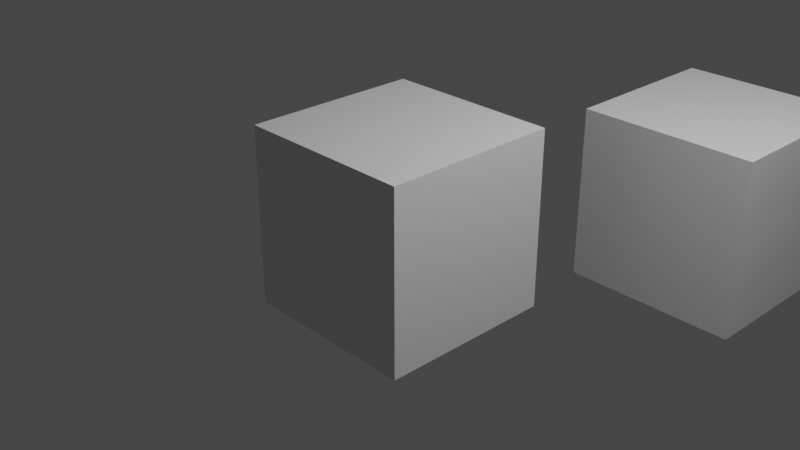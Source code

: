# Source: untitled.blend  (saved by Blender 3.5.10; exported with 4.5.12 LTS)
import bpy
from mathutils import Matrix  # noqa: F401  (used for matrix-valued properties, if any)

bpy.ops.wm.read_factory_settings(use_empty=True)
scene = bpy.context.scene
scene.name = 'Scene'

# ---- collections
col_collection = bpy.data.collections.new('Collection'); scene.collection.children.link(col_collection)
col_phaenotyp = bpy.data.collections.new('<Phaenotyp>'); scene.collection.children.link(col_phaenotyp)

# ---- materials (node trees are filled in below, after node groups)
mat_material = bpy.data.materials.new('Material')
mat_material.alpha_threshold = 0.0
mat_material.use_transparent_shadow = False
mat_material.roughness = 0.5
mat_material.line_color = (0.0, 0.0, 0.0, 1.0)
mat_phaenotyp_member = bpy.data.materials.new('<Phaenotyp>member')
mat_phaenotyp_member.use_transparent_shadow = False

# ---- node groups
ng_phaenotyp_nodes = bpy.data.node_groups.new('<Phaenotyp>Nodes', 'GeometryNodeTree')
_s = ng_phaenotyp_nodes.interface.new_socket(name='Geometry', in_out='OUTPUT', socket_type='NodeSocketGeometry')
_s = ng_phaenotyp_nodes.interface.new_socket(name='Geometry', in_out='INPUT', socket_type='NodeSocketGeometry')
ng_phaenotyp_nodes.is_modifier = True
_N = ng_phaenotyp_nodes.nodes; _L = ng_phaenotyp_nodes.links
n0 = _N.new('NodeGroupInput'); n0.name = 'Group Input'; n0.location = (-340, 0)
n1 = _N.new('NodeGroupOutput'); n1.name = 'Group Output'; n1.location = (200, 0)
n2 = _N.new('GeometryNodeMeshToCurve'); n2.name = 'Mesh to Curve'; n2.location = (0, 0)
n3 = _N.new('GeometryNodeCurveToMesh'); n3.name = 'Curve to Mesh'; n3.location = (0, 0)
n4 = _N.new('GeometryNodeCurvePrimitiveCircle'); n4.name = 'Curve Circle'; n4.location = (0, 0)
n4.inputs[0].default_value = 8
n5 = _N.new('GeometryNodeSetMaterial'); n5.name = 'Set Material'; n5.location = (0, 0)
n5.inputs[2].default_value = mat_phaenotyp_member
n6 = _N.new('GeometryNodeInputNamedAttribute'); n6.name = 'Named Attribute'; n6.location = (-25, 0)
n6.inputs[0].default_value = 'radius'
n7 = _N.new('GeometryNodeSwitch'); n7.name = 'Switch'; n7.location = (-25, 0)
n7.input_type = 'FLOAT'
n7.inputs[1].default_value = 1.0
_L.new(n0.outputs[0], n2.inputs[0])
_L.new(n2.outputs[0], n3.inputs[0])
_L.new(n4.outputs[0], n3.inputs[1])
_L.new(n3.outputs[0], n5.inputs[0])
_L.new(n5.outputs[0], n1.inputs[0])
_L.new(n6.outputs[1], n7.inputs[0])
_L.new(n6.outputs[0], n7.inputs[2])
_L.new(n7.outputs[0], n3.inputs[2])
n1.is_active_output = True

# ---- material node trees
mat_material.use_nodes = True; mat_material.node_tree.nodes.clear()
_N = mat_material.node_tree.nodes; _L = mat_material.node_tree.links
n0 = _N.new('ShaderNodeOutputMaterial'); n0.name = 'Material Output'; n0.location = (300, 300)
n1 = _N.new('ShaderNodeBsdfPrincipled'); n1.name = 'Principled BSDF'; n1.location = (10, 300)
n1.distribution = 'GGX'
n1.subsurface_method = 'RANDOM_WALK_SKIN'
n1.inputs[3].default_value = 1.45
n1.inputs[27].default_value = (0.0, 0.0, 0.0, 1.0)
n1.inputs[28].default_value = 1.0
_L.new(n1.outputs[0], n0.inputs[0])
n0.is_active_output = True
mat_phaenotyp_member.use_nodes = True; mat_phaenotyp_member.node_tree.nodes.clear()
_N = mat_phaenotyp_member.node_tree.nodes; _L = mat_phaenotyp_member.node_tree.links
n0 = _N.new('ShaderNodeBsdfPrincipled'); n0.name = 'Principled BSDF'; n0.location = (10, 300)
n0.distribution = 'GGX'
n0.subsurface_method = 'RANDOM_WALK_SKIN'
n0.inputs[3].default_value = 1.45
n0.inputs[27].default_value = (0.0, 0.0, 0.0, 1.0)
n0.inputs[28].default_value = 1.0
n1 = _N.new('ShaderNodeOutputMaterial'); n1.name = 'Material Output'; n1.location = (300, 300)
n2 = _N.new('ShaderNodeVertexColor'); n2.name = 'Color Attribute'; n2.location = (0, 0)
n2.layer_name = 'force'
_L.new(n0.outputs[0], n1.inputs[0])
_L.new(n2.outputs[0], n0.inputs[0])
n1.is_active_output = True

# ---- world
world_world = bpy.data.worlds.new('World'); scene.world = world_world
world_world.use_nodes = True; world_world.node_tree.nodes.clear()
_N = world_world.node_tree.nodes; _L = world_world.node_tree.links
n0 = _N.new('ShaderNodeOutputWorld'); n0.name = 'World Output'; n0.location = (300, 300)
n1 = _N.new('ShaderNodeBackground'); n1.name = 'Background'; n1.location = (10, 300)
n1.inputs[0].default_value = (0.05088, 0.05088, 0.05088, 1.0)
_L.new(n1.outputs[0], n0.inputs[0])
n0.is_active_output = True
world_world.color = (0.05088, 0.05088, 0.05088)
world_world.use_sun_shadow = False
world_world.sun_shadow_jitter_overblur = 0.0

# ---- cameras
cam_camera = bpy.data.cameras.new('Camera')
cam_camera.clip_end = 100.0
cam_camera.ortho_scale = 7.314

# ---- lights
light_light = bpy.data.lights.new('Light', 'POINT')
light_light.transmission_factor = 0.0
light_light.energy = 1000.0
light_light.shadow_soft_size = 0.1
light_light.shadow_maximum_resolution = 0.006
light_light.use_absolute_resolution = True

# ---- meshes
me_cube = bpy.data.meshes.new('Cube')
me_cube.from_pydata([(1.0, 1.0, 1.0), (1.0, 1.0, -1.0), (1.0, -1.0, 1.0), (1.0, -1.0, -1.0), (-1.0, 1.0, 1.0), (-1.0, 1.0, -1.0), (-1.0, -1.0, 1.0), (-1.0, -1.0, -1.0), (2.559, 4.235, 0.7624), (2.559, 4.235, -1.238), (2.559, 2.235, 0.7624), (2.559, 2.235, -1.238), (0.5585, 4.235, 0.7624), (0.5585, 4.235, -1.238), (0.5585, 2.235, 0.7624), (0.5585, 2.235, -1.238)], [], [(0, 4, 6, 2), (3, 2, 6, 7), (7, 6, 4, 5), (5, 1, 3, 7), (1, 0, 2, 3), (5, 4, 0, 1), (8, 12, 14, 10), (11, 10, 14, 15), (15, 14, 12, 13), (13, 9, 11, 15), (9, 8, 10, 11), (13, 12, 8, 9)])
_uv = me_cube.uv_layers.new(name='UVMap')
_uv.uv.foreach_set('vector', [0.625, 0.5, 0.875, 0.5, 0.875, 0.75, 0.625, 0.75, 0.375, 0.75, 0.625, 0.75, 0.625, 1.0, 0.375, 1.0, 0.375, 0.0, 0.625, 0.0, 0.625, 0.25, 0.375, 0.25, 0.125, 0.5, 0.375, 0.5, 0.375, 0.75, 0.125, 0.75, 0.375, 0.5, 0.625, 0.5, 0.625, 0.75, 0.375, 0.75, 0.375, 0.25, 0.625, 0.25, 0.625, 0.5, 0.375, 0.5, 0.625, 0.5, 0.875, 0.5, 0.875, 0.75, 0.625, 0.75, 0.375, 0.75, 0.625, 0.75, 0.625, 1.0, 0.375, 1.0, 0.375, 0.0, 0.625, 0.0, 0.625, 0.25, 0.375, 0.25, 0.125, 0.5, 0.375, 0.5, 0.375, 0.75, 0.125, 0.75, 0.375, 0.5, 0.625, 0.5, 0.625, 0.75, 0.375, 0.75, 0.375, 0.25, 0.625, 0.25, 0.625, 0.5, 0.375, 0.5])
me_cube.materials.append(mat_material)
me_cube.use_mirror_vertex_groups = False
me_cube.update()
me_phaenotyp_support = bpy.data.meshes.new('<Phaenotyp>support')
me_phaenotyp_support.from_pydata([(0.9, 1.1, -1.1), (1.1, 1.1, -1.1), (1.1, 0.9, -1.1), (0.9, 0.9, -1.1), (1.0, 1.0, -1.0), (1.0, 1.0, -1.2), (1.2, 1.0, -1.2), (1.0, 1.0, -1.2), (1.0, 1.2, -1.2), (1.0, 1.0, -1.2), (1.0, 1.0, -1.4), (1.2, 1.02, -1.22), (1.2, 0.98, -1.22), (1.2, 0.98, -1.18), (1.2, 1.02, -1.18), (1.02, 1.2, -1.22), (0.98, 1.2, -1.22), (0.98, 1.2, -1.18), (1.02, 1.2, -1.18), (1.02, 1.02, -1.4), (0.98, 1.02, -1.4), (0.98, 0.98, -1.4), (1.02, 0.98, -1.4), (0.4585, 2.335, -1.338), (0.6585, 2.335, -1.338), (0.6585, 2.135, -1.338), (0.4585, 2.135, -1.338), (0.5585, 2.235, -1.238), (0.5585, 2.235, -1.438), (0.7585, 2.235, -1.438), (0.5585, 2.235, -1.438), (0.5585, 2.435, -1.438), (0.5585, 2.235, -1.438), (0.5585, 2.235, -1.638), (0.7585, 2.255, -1.458), (0.7585, 2.215, -1.458), (0.7585, 2.215, -1.418), (0.7585, 2.255, -1.418), (0.5785, 2.435, -1.458), (0.5385, 2.435, -1.458), (0.5385, 2.435, -1.418), (0.5785, 2.435, -1.418), (0.5785, 2.255, -1.638), (0.5385, 2.255, -1.638), (0.5385, 2.215, -1.638), (0.5785, 2.215, -1.638)], [(0, 1), (1, 2), (2, 3), (3, 0), (0, 4), (1, 4), (2, 4), (3, 4), (5, 6), (7, 8), (9, 10), (11, 12), (12, 13), (13, 14), (14, 11), (15, 16), (16, 17), (17, 18), (18, 15), (19, 20), (20, 21), (21, 22), (22, 19), (23, 24), (24, 25), (25, 26), (26, 23), (23, 27), (24, 27), (25, 27), (26, 27), (28, 29), (30, 31), (32, 33), (34, 35), (35, 36), (36, 37), (37, 34), (38, 39), (39, 40), (40, 41), (41, 38), (42, 43), (43, 44), (44, 45), (45, 42)], [])
me_phaenotyp_support.update()
me_phaenotyp_member = bpy.data.meshes.new('<Phaenotyp>member')
me_phaenotyp_member.from_pydata([(-1.0, -1.0, -1.0), (-1.0, -0.8, -1.0), (-1.0, -0.6, -1.0), (-1.0, -0.4, -1.0), (-1.0, -0.2, -1.0), (-1.0, 0.0, -1.0), (-1.0, 0.2, -1.0), (-1.0, 0.4, -1.0), (-1.0, 0.6, -1.0), (-1.0, 0.8, -1.0), (-1.0, 1.0, -1.0), (-1.0, 1.0, -1.0), (-0.8, 1.0, -1.0), (-0.6, 1.0, -1.0), (-0.4, 1.0, -1.0), (-0.2, 1.0, -1.0), (0.0, 1.0, -1.0), (0.2, 1.0, -1.0), (0.4, 1.0, -1.0), (0.6, 1.0, -1.0), (0.8, 1.0, -1.0), (1.0, 1.0, -1.0), (1.0, 1.0, -1.0), (1.0, 1.0, -0.8), (1.0, 1.0, -0.6), (1.0, 1.0, -0.4), (1.0, 1.0, -0.2), (1.0, 1.0, 0.0), (1.0, 1.0, 0.2), (1.0, 1.0, 0.4), (1.0, 1.0, 0.6), (1.0, 1.0, 0.8), (1.0, 1.0, 1.0), (-1.0, -1.0, 1.0), (-1.0, -1.0, 0.8), (-1.0, -1.0, 0.6), (-1.0, -1.0, 0.4), (-1.0, -1.0, 0.2), (-1.0, -1.0, 0.0), (-1.0, -1.0, -0.2), (-1.0, -1.0, -0.4), (-1.0, -1.0, -0.6), (-1.0, -1.0, -0.8), (-1.0, -1.0, -1.0), (1.0, -1.0, -1.0), (1.0, -1.0, -0.8), (1.0, -1.0, -0.6), (1.0, -1.0, -0.4), (1.0, -1.0, -0.2), (1.0, -1.0, 0.0), (1.0, -1.0, 0.2), (1.0, -1.0, 0.4), (1.0, -1.0, 0.6), (1.0, -1.0, 0.8), (1.0, -1.0, 1.0), (-1.0, 1.0, -1.0), (-1.0, 1.0, -0.8), (-1.0, 1.0, -0.6), (-1.0, 1.0, -0.4), (-1.0, 1.0, -0.2), (-1.0, 1.0, 0.0), (-1.0, 1.0, 0.2), (-1.0, 1.0, 0.4), (-1.0, 1.0, 0.6), (-1.0, 1.0, 0.8), (-1.0, 1.0, 1.0), (-1.0, -1.0, 1.0), (-0.8, -1.0, 1.0), (-0.6, -1.0, 1.0), (-0.4, -1.0, 1.0), (-0.2, -1.0, 1.0), (0.0, -1.0, 1.0), (0.2, -1.0, 1.0), (0.4, -1.0, 1.0), (0.6, -1.0, 1.0), (0.8, -1.0, 1.0), (1.0, -1.0, 1.0), (1.0, -1.0, 1.0), (1.0, -0.8, 1.0), (1.0, -0.6, 1.0), (1.0, -0.4, 1.0), (1.0, -0.2, 1.0), (1.0, 0.0, 1.0), (1.0, 0.2, 1.0), (1.0, 0.4, 1.0), (1.0, 0.6, 1.0), (1.0, 0.8, 1.0), (1.0, 1.0, 1.0), (1.0, -1.0, -1.0), (0.8, -1.0, -1.0), (0.6, -1.0, -1.0), (0.4, -1.0, -1.0), (0.2, -1.0, -1.0), (0.0, -1.0, -1.0), (-0.2, -1.0, -1.0), (-0.4, -1.0, -1.0), (-0.6, -1.0, -1.0), (-0.8, -1.0, -1.0), (-1.0, -1.0, -1.0), (-1.0, 1.0, 1.0), (-1.0, 0.8, 1.0), (-1.0, 0.6, 1.0), (-1.0, 0.4, 1.0), (-1.0, 0.2, 1.0), (-1.0, 0.0, 1.0), (-1.0, -0.2, 1.0), (-1.0, -0.4, 1.0), (-1.0, -0.6, 1.0), (-1.0, -0.8, 1.0), (-1.0, -1.0, 1.0), (1.0, 1.0, 1.0), (0.8, 1.0, 1.0), (0.6, 1.0, 1.0), (0.4, 1.0, 1.0), (0.2, 1.0, 1.0), (0.0, 1.0, 1.0), (-0.2, 1.0, 1.0), (-0.4, 1.0, 1.0), (-0.6, 1.0, 1.0), (-0.8, 1.0, 1.0), (-1.0, 1.0, 1.0), (1.0, 1.0, -1.0), (1.0, 0.8, -1.0), (1.0, 0.6, -1.0), (1.0, 0.4, -1.0), (1.0, 0.2, -1.0), (1.0, 0.0, -1.0), (1.0, -0.2, -1.0), (1.0, -0.4, -1.0), (1.0, -0.6, -1.0), (1.0, -0.8, -1.0), (1.0, -1.0, -1.0), (0.5585, 2.235, -1.238), (0.5585, 2.435, -1.238), (0.5585, 2.635, -1.238), (0.5585, 2.835, -1.238), (0.5585, 3.035, -1.238), (0.5585, 3.235, -1.238), (0.5585, 3.435, -1.238), (0.5585, 3.635, -1.238), (0.5585, 3.835, -1.238), (0.5585, 4.035, -1.238), (0.5585, 4.235, -1.238), (0.5585, 4.235, -1.238), (0.7585, 4.235, -1.238), (0.9585, 4.235, -1.238), (1.159, 4.235, -1.238), (1.359, 4.235, -1.238), (1.559, 4.235, -1.238), (1.759, 4.235, -1.238), (1.959, 4.235, -1.238), (2.159, 4.235, -1.238), (2.359, 4.235, -1.238), (2.559, 4.235, -1.238), (2.559, 4.235, -1.238), (2.559, 4.235, -1.038), (2.559, 4.235, -0.8376), (2.559, 4.235, -0.6376), (2.559, 4.235, -0.4376), (2.559, 4.235, -0.2376), (2.559, 4.235, -0.03763), (2.559, 4.235, 0.1624), (2.559, 4.235, 0.3624), (2.559, 4.235, 0.5624), (2.559, 4.235, 0.7624), (0.5585, 2.235, 0.7624), (0.5585, 2.235, 0.5624), (0.5585, 2.235, 0.3624), (0.5585, 2.235, 0.1624), (0.5585, 2.235, -0.03763), (0.5585, 2.235, -0.2376), (0.5585, 2.235, -0.4376), (0.5585, 2.235, -0.6376), (0.5585, 2.235, -0.8376), (0.5585, 2.235, -1.038), (0.5585, 2.235, -1.238), (2.559, 2.235, -1.238), (2.559, 2.235, -1.038), (2.559, 2.235, -0.8376), (2.559, 2.235, -0.6376), (2.559, 2.235, -0.4376), (2.559, 2.235, -0.2376), (2.559, 2.235, -0.03763), (2.559, 2.235, 0.1624), (2.559, 2.235, 0.3624), (2.559, 2.235, 0.5624), (2.559, 2.235, 0.7624), (0.5585, 4.235, -1.238), (0.5585, 4.235, -1.038), (0.5585, 4.235, -0.8376), (0.5585, 4.235, -0.6376), (0.5585, 4.235, -0.4376), (0.5585, 4.235, -0.2376), (0.5585, 4.235, -0.03763), (0.5585, 4.235, 0.1624), (0.5585, 4.235, 0.3624), (0.5585, 4.235, 0.5624), (0.5585, 4.235, 0.7624), (0.5585, 2.235, 0.7624), (0.7585, 2.235, 0.7624), (0.9585, 2.235, 0.7624), (1.159, 2.235, 0.7624), (1.359, 2.235, 0.7624), (1.559, 2.235, 0.7624), (1.759, 2.235, 0.7624), (1.959, 2.235, 0.7624), (2.159, 2.235, 0.7624), (2.359, 2.235, 0.7624), (2.559, 2.235, 0.7624), (2.559, 2.235, 0.7624), (2.559, 2.435, 0.7624), (2.559, 2.635, 0.7624), (2.559, 2.835, 0.7624), (2.559, 3.035, 0.7624), (2.559, 3.235, 0.7624), (2.559, 3.435, 0.7624), (2.559, 3.635, 0.7624), (2.559, 3.835, 0.7624), (2.559, 4.035, 0.7624), (2.559, 4.235, 0.7624), (2.559, 2.235, -1.238), (2.359, 2.235, -1.238), (2.159, 2.235, -1.238), (1.959, 2.235, -1.238), (1.759, 2.235, -1.238), (1.559, 2.235, -1.238), (1.359, 2.235, -1.238), (1.159, 2.235, -1.238), (0.9585, 2.235, -1.238), (0.7585, 2.235, -1.238), (0.5585, 2.235, -1.238), (0.5585, 4.235, 0.7624), (0.5585, 4.035, 0.7624), (0.5585, 3.835, 0.7624), (0.5585, 3.635, 0.7624), (0.5585, 3.435, 0.7624), (0.5585, 3.235, 0.7624), (0.5585, 3.035, 0.7624), (0.5585, 2.835, 0.7624), (0.5585, 2.635, 0.7624), (0.5585, 2.435, 0.7624), (0.5585, 2.235, 0.7624), (2.559, 4.235, 0.7624), (2.359, 4.235, 0.7624), (2.159, 4.235, 0.7624), (1.959, 4.235, 0.7624), (1.759, 4.235, 0.7624), (1.559, 4.235, 0.7624), (1.359, 4.235, 0.7624), (1.159, 4.235, 0.7624), (0.9585, 4.235, 0.7624), (0.7585, 4.235, 0.7624), (0.5585, 4.235, 0.7624), (2.559, 4.235, -1.238), (2.559, 4.035, -1.238), (2.559, 3.835, -1.238), (2.559, 3.635, -1.238), (2.559, 3.435, -1.238), (2.559, 3.235, -1.238), (2.559, 3.035, -1.238), (2.559, 2.835, -1.238), (2.559, 2.635, -1.238), (2.559, 2.435, -1.238), (2.559, 2.235, -1.238)], [(0, 1), (1, 2), (2, 3), (3, 4), (4, 5), (5, 6), (6, 7), (7, 8), (8, 9), (9, 10), (11, 12), (12, 13), (13, 14), (14, 15), (15, 16), (16, 17), (17, 18), (18, 19), (19, 20), (20, 21), (22, 23), (23, 24), (24, 25), (25, 26), (26, 27), (27, 28), (28, 29), (29, 30), (30, 31), (31, 32), (33, 34), (34, 35), (35, 36), (36, 37), (37, 38), (38, 39), (39, 40), (40, 41), (41, 42), (42, 43), (44, 45), (45, 46), (46, 47), (47, 48), (48, 49), (49, 50), (50, 51), (51, 52), (52, 53), (53, 54), (55, 56), (56, 57), (57, 58), (58, 59), (59, 60), (60, 61), (61, 62), (62, 63), (63, 64), (64, 65), (66, 67), (67, 68), (68, 69), (69, 70), (70, 71), (71, 72), (72, 73), (73, 74), (74, 75), (75, 76), (77, 78), (78, 79), (79, 80), (80, 81), (81, 82), (82, 83), (83, 84), (84, 85), (85, 86), (86, 87), (88, 89), (89, 90), (90, 91), (91, 92), (92, 93), (93, 94), (94, 95), (95, 96), (96, 97), (97, 98), (99, 100), (100, 101), (101, 102), (102, 103), (103, 104), (104, 105), (105, 106), (106, 107), (107, 108), (108, 109), (110, 111), (111, 112), (112, 113), (113, 114), (114, 115), (115, 116), (116, 117), (117, 118), (118, 119), (119, 120), (121, 122), (122, 123), (123, 124), (124, 125), (125, 126), (126, 127), (127, 128), (128, 129), (129, 130), (130, 131), (132, 133), (133, 134), (134, 135), (135, 136), (136, 137), (137, 138), (138, 139), (139, 140), (140, 141), (141, 142), (143, 144), (144, 145), (145, 146), (146, 147), (147, 148), (148, 149), (149, 150), (150, 151), (151, 152), (152, 153), (154, 155), (155, 156), (156, 157), (157, 158), (158, 159), (159, 160), (160, 161), (161, 162), (162, 163), (163, 164), (165, 166), (166, 167), (167, 168), (168, 169), (169, 170), (170, 171), (171, 172), (172, 173), (173, 174), (174, 175), (176, 177), (177, 178), (178, 179), (179, 180), (180, 181), (181, 182), (182, 183), (183, 184), (184, 185), (185, 186), (187, 188), (188, 189), (189, 190), (190, 191), (191, 192), (192, 193), (193, 194), (194, 195), (195, 196), (196, 197), (198, 199), (199, 200), (200, 201), (201, 202), (202, 203), (203, 204), (204, 205), (205, 206), (206, 207), (207, 208), (209, 210), (210, 211), (211, 212), (212, 213), (213, 214), (214, 215), (215, 216), (216, 217), (217, 218), (218, 219), (220, 221), (221, 222), (222, 223), (223, 224), (224, 225), (225, 226), (226, 227), (227, 228), (228, 229), (229, 230), (231, 232), (232, 233), (233, 234), (234, 235), (235, 236), (236, 237), (237, 238), (238, 239), (239, 240), (240, 241), (242, 243), (243, 244), (244, 245), (245, 246), (246, 247), (247, 248), (248, 249), (249, 250), (250, 251), (251, 252), (253, 254), (254, 255), (255, 256), (256, 257), (257, 258), (258, 259), (259, 260), (260, 261), (261, 262), (262, 263)], [])
_ca = me_phaenotyp_member.color_attributes.new('force', 'FLOAT_COLOR', 'POINT')
_ca.data.foreach_set('color', [1.0, 1.0, 1.0, 1.0, 1.0, 1.0, 1.0, 1.0, 1.0, 1.0, 1.0, 1.0, 1.0, 1.0, 1.0, 1.0, 1.0, 1.0, 1.0, 1.0, 1.0, 1.0, 1.0, 1.0, 1.0, 1.0, 1.0, 1.0, 1.0, 1.0, 1.0, 1.0, 1.0, 1.0, 1.0, 1.0, 1.0, 1.0, 1.0, 1.0, 1.0, 1.0, 1.0, 1.0, 1.0, 1.0, 1.0, 1.0, 1.0, 1.0, 1.0, 1.0, 1.0, 1.0, 1.0, 1.0, 1.0, 1.0, 1.0, 1.0, 1.0, 1.0, 1.0, 1.0, 1.0, 1.0, 1.0, 1.0, 1.0, 1.0, 1.0, 1.0, 1.0, 1.0, 1.0, 1.0, 1.0, 1.0, 1.0, 1.0, 1.0, 1.0, 1.0, 1.0, 1.0, 1.0, 1.0, 1.0, 1.0, 1.0, 1.0, 1.0, 1.0, 1.0, 1.0, 1.0, 1.0, 1.0, 1.0, 1.0, 1.0, 1.0, 1.0, 1.0, 1.0, 1.0, 1.0, 1.0, 1.0, 1.0, 1.0, 1.0, 1.0, 1.0, 1.0, 1.0, 1.0, 1.0, 1.0, 1.0, 1.0, 1.0, 1.0, 1.0, 1.0, 1.0, 1.0, 1.0, 1.0, 1.0, 1.0, 1.0, 1.0, 1.0, 1.0, 1.0, 1.0, 1.0, 1.0, 1.0, 1.0, 1.0, 1.0, 1.0, 1.0, 1.0, 1.0, 1.0, 1.0, 1.0, 1.0, 1.0, 1.0, 1.0, 1.0, 1.0, 1.0, 1.0, 1.0, 1.0, 1.0, 1.0, 1.0, 1.0, 1.0, 1.0, 1.0, 1.0, 1.0, 1.0, 1.0, 1.0, 1.0, 1.0, 1.0, 1.0, 1.0, 1.0, 1.0, 1.0, 1.0, 1.0, 1.0, 1.0, 1.0, 1.0, 1.0, 1.0, 1.0, 1.0, 1.0, 1.0, 1.0, 1.0, 1.0, 1.0, 1.0, 1.0, 1.0, 1.0, 1.0, 1.0, 1.0, 1.0, 1.0, 1.0, 1.0, 1.0, 1.0, 1.0, 1.0, 1.0, 1.0, 1.0, 1.0, 1.0, 1.0, 1.0, 1.0, 1.0, 1.0, 1.0, 1.0, 1.0, 1.0, 1.0, 1.0, 1.0, 1.0, 1.0, 1.0, 1.0, 1.0, 1.0, 1.0, 1.0, 1.0, 1.0, 1.0, 1.0, 1.0, 1.0, 1.0, 1.0, 1.0, 1.0, 1.0, 1.0, 1.0, 1.0, 1.0, 1.0, 1.0, 1.0, 1.0, 1.0, 1.0, 1.0, 1.0, 1.0, 1.0, 1.0, 1.0, 1.0, 1.0, 1.0, 1.0, 1.0, 1.0, 1.0, 1.0, 1.0, 1.0, 1.0, 1.0, 1.0, 1.0, 1.0, 1.0, 1.0, 1.0, 1.0, 1.0, 1.0, 1.0, 1.0, 1.0, 1.0, 1.0, 1.0, 1.0, 1.0, 1.0, 1.0, 1.0, 1.0, 1.0, 1.0, 1.0, 1.0, 1.0, 1.0, 1.0, 1.0, 1.0, 1.0, 1.0, 1.0, 1.0, 1.0, 1.0, 1.0, 1.0, 1.0, 1.0, 1.0, 1.0, 1.0, 1.0, 1.0, 1.0, 1.0, 1.0, 1.0, 1.0, 1.0, 1.0, 1.0, 1.0, 1.0, 1.0, 1.0, 1.0, 1.0, 1.0, 1.0, 1.0, 1.0, 1.0, 1.0, 1.0, 1.0, 1.0, 1.0, 1.0, 1.0, 1.0, 1.0, 1.0, 1.0, 1.0, 1.0, 1.0, 1.0, 1.0, 1.0, 1.0, 1.0, 1.0, 1.0, 1.0, 1.0, 1.0, 1.0, 1.0, 1.0, 1.0, 1.0, 1.0, 1.0, 1.0, 1.0, 1.0, 1.0, 1.0, 1.0, 1.0, 1.0, 1.0, 1.0, 1.0, 1.0, 1.0, 1.0, 1.0, 1.0, 1.0, 1.0, 1.0, 1.0, 1.0, 1.0, 1.0, 1.0, 1.0, 1.0, 1.0, 1.0, 1.0, 1.0, 1.0, 1.0, 1.0, 1.0, 1.0, 1.0, 1.0, 1.0, 1.0, 1.0, 1.0, 1.0, 1.0, 1.0, 1.0, 1.0, 1.0, 1.0, 1.0, 1.0, 1.0, 1.0, 1.0, 1.0, 1.0, 1.0, 1.0, 1.0, 1.0, 1.0, 1.0, 1.0, 1.0, 1.0, 1.0, 1.0, 1.0, 1.0, 1.0, 1.0, 1.0, 1.0, 1.0, 1.0, 1.0, 1.0, 1.0, 1.0, 1.0, 1.0, 1.0, 1.0, 1.0, 1.0, 1.0, 1.0, 1.0, 1.0, 1.0, 1.0, 1.0, 1.0, 1.0, 1.0, 1.0, 1.0, 1.0, 1.0, 1.0, 1.0, 1.0, 1.0, 1.0, 1.0, 1.0, 1.0, 1.0, 1.0, 1.0, 1.0, 1.0, 1.0, 1.0, 1.0, 1.0, 1.0, 1.0, 1.0, 1.0, 1.0, 1.0, 1.0, 1.0, 1.0, 1.0, 1.0, 1.0, 1.0, 1.0, 1.0, 1.0, 1.0, 1.0, 1.0, 1.0, 1.0, 1.0, 1.0, 1.0, 1.0, 1.0, 1.0, 1.0, 1.0, 1.0, 1.0, 1.0, 1.0, 1.0, 1.0, 1.0, 1.0, 1.0, 1.0, 1.0, 1.0, 1.0, 1.0, 1.0, 1.0, 1.0, 1.0, 1.0, 1.0, 1.0, 1.0, 1.0, 1.0, 1.0, 1.0, 1.0, 1.0, 1.0, 1.0, 1.0, 1.0, 1.0, 1.0, 1.0, 1.0, 1.0, 1.0, 1.0, 1.0, 1.0, 1.0, 1.0, 1.0, 1.0, 1.0, 1.0, 1.0, 1.0, 1.0, 1.0, 1.0, 1.0, 1.0, 1.0, 1.0, 1.0, 1.0, 1.0, 1.0, 1.0, 1.0, 1.0, 1.0, 1.0, 1.0, 1.0, 1.0, 1.0, 1.0, 1.0, 1.0, 1.0, 1.0, 1.0, 1.0, 1.0, 1.0, 1.0, 1.0, 1.0, 1.0, 1.0, 1.0, 1.0, 1.0, 1.0, 1.0, 1.0, 1.0, 1.0, 1.0, 1.0, 1.0, 1.0, 1.0, 1.0, 1.0, 1.0, 1.0, 1.0, 1.0, 1.0, 1.0, 1.0, 1.0, 1.0, 1.0, 1.0, 1.0, 1.0, 1.0, 1.0, 1.0, 1.0, 1.0, 1.0, 1.0, 1.0, 1.0, 1.0, 1.0, 1.0, 1.0, 1.0, 1.0, 1.0, 1.0, 1.0, 1.0, 1.0, 1.0, 1.0, 1.0, 1.0, 1.0, 1.0, 1.0, 1.0, 1.0, 1.0, 1.0, 1.0, 1.0, 1.0, 1.0, 1.0, 1.0, 1.0, 1.0, 1.0, 1.0, 1.0, 1.0, 1.0, 1.0, 1.0, 1.0, 1.0, 1.0, 1.0, 1.0, 1.0, 1.0, 1.0, 1.0, 1.0, 1.0, 1.0, 1.0, 1.0, 1.0, 1.0, 1.0, 1.0, 1.0, 1.0, 1.0, 1.0, 1.0, 1.0, 1.0, 1.0, 1.0, 1.0, 1.0, 1.0, 1.0, 1.0, 1.0, 1.0, 1.0, 1.0, 1.0, 1.0, 1.0, 1.0, 1.0, 1.0, 1.0, 1.0, 1.0, 1.0, 1.0, 1.0, 1.0, 1.0, 1.0, 1.0, 1.0, 1.0, 1.0, 1.0, 1.0, 1.0, 1.0, 1.0, 1.0, 1.0, 1.0, 1.0, 1.0, 1.0, 1.0, 1.0, 1.0, 1.0, 1.0, 1.0, 1.0, 1.0, 1.0, 1.0, 1.0, 1.0, 1.0, 1.0, 1.0, 1.0, 1.0, 1.0, 1.0, 1.0, 1.0, 1.0, 1.0, 1.0, 1.0, 1.0, 1.0, 1.0, 1.0, 1.0, 1.0, 1.0, 1.0, 1.0, 1.0, 1.0, 1.0, 1.0, 1.0, 1.0, 1.0, 1.0, 1.0, 1.0, 1.0, 1.0, 1.0, 1.0, 1.0, 1.0, 1.0, 1.0, 1.0, 1.0, 1.0, 1.0, 1.0, 1.0, 1.0, 1.0, 1.0, 1.0, 1.0, 1.0, 1.0, 1.0, 1.0, 1.0, 1.0, 1.0, 1.0, 1.0, 1.0, 1.0, 1.0, 1.0, 1.0, 1.0, 1.0, 1.0, 1.0, 1.0, 1.0, 1.0, 1.0, 1.0, 1.0, 1.0, 1.0, 1.0, 1.0, 1.0, 1.0, 1.0, 1.0, 1.0, 1.0, 1.0, 1.0, 1.0, 1.0, 1.0, 1.0, 1.0, 1.0, 1.0, 1.0, 1.0, 1.0, 1.0, 1.0, 1.0, 1.0, 1.0, 1.0, 1.0, 1.0, 1.0, 1.0, 1.0, 1.0, 1.0, 1.0, 1.0, 1.0, 1.0, 1.0, 1.0, 1.0, 1.0, 1.0, 1.0, 1.0, 1.0, 1.0, 1.0, 1.0, 1.0, 1.0, 1.0, 1.0, 1.0, 1.0, 1.0, 1.0, 1.0, 1.0, 1.0, 1.0, 1.0, 1.0, 1.0, 1.0, 1.0, 1.0, 1.0, 1.0, 1.0, 1.0, 1.0, 1.0, 1.0, 1.0, 1.0, 1.0, 1.0, 1.0, 1.0, 1.0, 1.0, 1.0, 1.0, 1.0, 1.0, 1.0, 1.0, 1.0, 1.0, 1.0, 1.0, 1.0, 1.0, 1.0, 1.0, 1.0, 1.0, 1.0, 1.0, 1.0, 1.0, 1.0, 1.0, 1.0, 1.0, 1.0, 1.0, 1.0, 1.0, 1.0, 1.0, 1.0, 1.0, 1.0, 1.0, 1.0, 1.0, 1.0, 1.0, 1.0, 1.0, 1.0, 1.0, 1.0, 1.0, 1.0, 1.0, 1.0, 1.0, 1.0, 1.0, 1.0, 1.0, 1.0, 1.0, 1.0, 1.0, 1.0, 1.0, 1.0, 1.0, 1.0, 1.0, 1.0, 1.0, 1.0, 1.0, 1.0, 1.0, 1.0, 1.0, 1.0, 1.0, 1.0, 1.0, 1.0, 1.0, 1.0, 1.0, 1.0, 1.0, 1.0, 1.0, 1.0, 1.0, 1.0, 1.0, 1.0, 1.0, 1.0, 1.0, 1.0, 1.0, 1.0, 1.0, 1.0, 1.0, 1.0, 1.0, 1.0, 1.0, 1.0, 1.0, 1.0, 1.0, 1.0, 1.0, 1.0, 1.0, 1.0, 1.0, 1.0, 1.0, 1.0, 1.0, 1.0, 1.0, 1.0, 1.0, 1.0, 1.0, 1.0, 1.0, 1.0, 1.0, 1.0, 1.0, 1.0, 1.0, 1.0, 1.0, 1.0, 1.0, 1.0, 1.0, 1.0, 1.0, 1.0, 1.0, 1.0, 1.0, 1.0, 1.0, 1.0, 1.0, 1.0, 1.0, 1.0, 1.0, 1.0])
me_phaenotyp_member.materials.append(mat_phaenotyp_member)
me_phaenotyp_member.update()

# ---- objects
ob_cube = bpy.data.objects.new('Cube', me_cube)
ob_light = bpy.data.objects.new('Light', light_light)
ob_camera = bpy.data.objects.new('Camera', cam_camera)
ob_phaenotyp_support = bpy.data.objects.new('<Phaenotyp>support', me_phaenotyp_support)
ob_phaenotyp_member = bpy.data.objects.new('<Phaenotyp>member', me_phaenotyp_member)

# ---- transforms, parenting, visibility, modifiers, constraints
ob_cube.location = (0.0, 0.0, 0.0)
ob_cube.lock_rotations_4d = False
ob_cube.empty_display_type = 'ARROWS'
ob_cube.lineart.crease_threshold = 0.0
ob_light.location = (4.076, 1.005, 5.904)
ob_light.rotation_euler = (0.6503, 0.05522, 1.866)
ob_light.lock_rotations_4d = False
ob_light.empty_display_type = 'ARROWS'
ob_light.color = (0.0, 0.0, 0.0, 0.0)
ob_light.lineart.crease_threshold = 0.0
ob_camera.location = (7.359, -6.926, 4.958)
ob_camera.rotation_euler = (1.109, 0.0, 0.8149)
ob_camera.lock_rotations_4d = False
ob_camera.empty_display_type = 'ARROWS'
ob_camera.color = (0.0, 0.0, 0.0, 0.0)
ob_camera.display_type = 'WIRE'
ob_camera.lineart.crease_threshold = 0.0
ob_phaenotyp_support.location = (0.0, 0.0, 0.0)
ob_phaenotyp_member.location = (0.0, 0.0, 0.0)
_vg = ob_phaenotyp_member.vertex_groups.new(name='radius')
_m = ob_phaenotyp_member.modifiers.new('<Phaenotyp>', 'NODES')
_m.node_group = ng_phaenotyp_nodes

# ---- collection membership
col_collection.objects.link(ob_cube)
col_collection.objects.link(ob_light)
col_collection.objects.link(ob_camera)
col_phaenotyp.objects.link(ob_phaenotyp_support)
col_phaenotyp.objects.link(ob_phaenotyp_member)

# ---- scene / render settings (as saved in the file)
scene.camera = ob_camera
scene.frame_start = 1; scene.frame_end = 250; scene.frame_set(1)
scene.render.engine = 'BLENDER_EEVEE_NEXT'
scene.cycles.sampling_pattern = 'TABULATED_SOBOL'
scene.view_settings.view_transform = 'Filmic'
bpy.context.view_layer.update()
